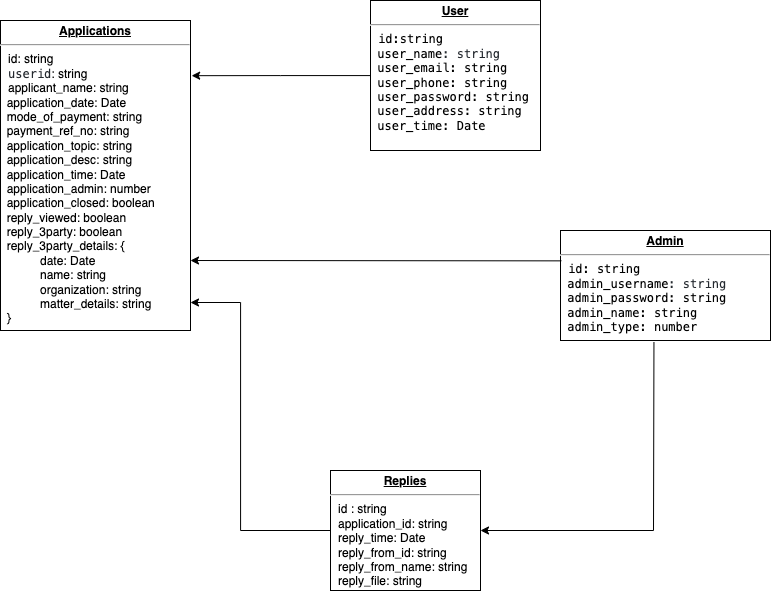

The diagram above was exported from draw.io. Its source (the exported page's mxGraphModel, read from the mxfile embedded in the PNG):
<mxGraphModel dx="1455" dy="992" grid="1" gridSize="10" guides="1" tooltips="1" connect="1" arrows="1" fold="1" page="1" pageScale="1" pageWidth="1100" pageHeight="850" background="none" math="0" shadow="0">
  <root>
    <mxCell id="0" />
    <mxCell id="1" parent="0" />
    <mxCell id="54h-IDpI05ADCoU_vCcj-7" style="edgeStyle=orthogonalEdgeStyle;rounded=0;orthogonalLoop=1;jettySize=auto;html=1;" parent="1" source="24794b860abc3c2d-16" target="24794b860abc3c2d-17" edge="1">
      <mxGeometry relative="1" as="geometry">
        <mxPoint x="270" y="300" as="targetPoint" />
        <Array as="points">
          <mxPoint x="310" y="670" />
          <mxPoint x="310" y="442" />
        </Array>
      </mxGeometry>
    </mxCell>
    <mxCell id="24794b860abc3c2d-16" value="&lt;p style=&quot;margin: 0px ; margin-top: 4px ; text-align: center ; text-decoration: underline&quot;&gt;&lt;b&gt;Replies&lt;/b&gt;&lt;/p&gt;&lt;hr&gt;&lt;p style=&quot;margin: 0px ; margin-left: 8px&quot;&gt;id : string&lt;br&gt;application_id: string&lt;/p&gt;&lt;p style=&quot;margin: 0px ; margin-left: 8px&quot;&gt;reply_time: Date&lt;/p&gt;&lt;p style=&quot;margin: 0px ; margin-left: 8px&quot;&gt;reply_from_id: string&lt;/p&gt;&lt;p style=&quot;margin: 0px ; margin-left: 8px&quot;&gt;reply_from_name: string&lt;/p&gt;&lt;p style=&quot;margin: 0px ; margin-left: 8px&quot;&gt;reply_file: string&lt;br&gt;&lt;br&gt;&lt;/p&gt;" style="verticalAlign=top;align=left;overflow=fill;fontSize=12;fontFamily=Helvetica;html=1;rounded=0;shadow=0;comic=0;labelBackgroundColor=none;strokeWidth=1" parent="1" vertex="1">
      <mxGeometry x="400" y="610" width="150" height="120" as="geometry" />
    </mxCell>
    <mxCell id="24794b860abc3c2d-17" value="&lt;p style=&quot;margin: 4px 0px 0px; text-align: center;&quot;&gt;&lt;b&gt;&lt;u&gt;Applications&lt;/u&gt;&lt;/b&gt;&lt;br&gt;&lt;/p&gt;&lt;hr&gt;&lt;p style=&quot;margin: 0px ; margin-left: 8px&quot;&gt;id&lt;span style=&quot;background-color: initial;&quot;&gt;: string&lt;/span&gt;&lt;/p&gt;&lt;p style=&quot;margin: 0px ; margin-left: 8px&quot;&gt;&lt;span style=&quot;color: rgb(36, 41, 47); font-family: ui-monospace, SFMono-Regular, &amp;quot;SF Mono&amp;quot;, Menlo, Consolas, &amp;quot;Liberation Mono&amp;quot;, monospace; background-color: rgb(255, 255, 255);&quot;&gt;userid&lt;/span&gt;: string&lt;br&gt;applicant_name: string&lt;/p&gt;&amp;nbsp; application_date&lt;span style=&quot;background-color: initial;&quot;&gt;: Date&lt;/span&gt;&lt;br&gt;&amp;nbsp; mode_of_payment: string&lt;br&gt;&amp;nbsp; payment_ref_no: string&lt;br&gt;&amp;nbsp; application_topic: string&lt;br&gt;&amp;nbsp; application_desc: string&lt;br&gt;&amp;nbsp; application_time: Date&lt;br&gt;&amp;nbsp; application_admin: number&lt;br&gt;&amp;nbsp; application_closed: boolean&lt;br&gt;&amp;nbsp; reply_viewed: boolean&lt;br&gt;&amp;nbsp; reply_3party: boolean&lt;br&gt;&amp;nbsp; reply_3party_details: {&lt;br&gt;&lt;span style=&quot;&quot;&gt;&#09;&lt;/span&gt;&lt;blockquote style=&quot;margin: 0 0 0 40px; border: none; padding: 0px;&quot;&gt;date: Date&lt;br&gt;name: string&lt;br&gt;organization: string&lt;br&gt;matter_details: string&lt;/blockquote&gt;&amp;nbsp; }" style="verticalAlign=top;align=left;overflow=fill;fontSize=12;fontFamily=Helvetica;html=1;rounded=0;shadow=0;comic=0;labelBackgroundColor=none;strokeWidth=1" parent="1" vertex="1">
      <mxGeometry x="70" y="160" width="190" height="310" as="geometry" />
    </mxCell>
    <mxCell id="54h-IDpI05ADCoU_vCcj-8" style="edgeStyle=orthogonalEdgeStyle;rounded=0;orthogonalLoop=1;jettySize=auto;html=1;entryX=1.006;entryY=0.178;entryDx=0;entryDy=0;entryPerimeter=0;" parent="1" source="24794b860abc3c2d-23" target="24794b860abc3c2d-17" edge="1">
      <mxGeometry relative="1" as="geometry" />
    </mxCell>
    <mxCell id="24794b860abc3c2d-23" value="&lt;p style=&quot;margin: 0px ; margin-top: 4px ; text-align: center ; text-decoration: underline&quot;&gt;&lt;b&gt;User&lt;/b&gt;&lt;/p&gt;&lt;hr&gt;&lt;p style=&quot;margin: 0px ; margin-left: 8px&quot;&gt;&lt;span data-darkreader-inline-bgcolor=&quot;&quot; data-darkreader-inline-color=&quot;&quot; style=&quot;box-sizing: border-box; color: var(--color-prettylights-syntax-constant); font-family: ui-monospace, SFMono-Regular, &amp;quot;SF Mono&amp;quot;, Menlo, Consolas, &amp;quot;Liberation Mono&amp;quot;, monospace; background-color: rgb(255, 255, 255); --darkreader-inline-color:var(--darkreader-text--color-prettylights-syntax-constant); --darkreader-inline-bgcolor:#181a1b;&quot; class=&quot;pl-c1&quot;&gt;id:string&lt;/span&gt;&lt;/p&gt;&lt;font face=&quot;ui-monospace, SFMono-Regular, SF Mono, Menlo, Consolas, Liberation Mono, monospace&quot;&gt;&amp;nbsp;user_name&lt;/font&gt;&lt;span style=&quot;color: rgb(36, 41, 47); font-family: ui-monospace, SFMono-Regular, &amp;quot;SF Mono&amp;quot;, Menlo, Consolas, &amp;quot;Liberation Mono&amp;quot;, monospace; background-color: rgb(255, 255, 255); --darkreader-inline-color:#cecac3; --darkreader-inline-bgcolor:#181a1b;&quot; data-darkreader-inline-bgcolor=&quot;&quot; data-darkreader-inline-color=&quot;&quot;&gt;: &lt;/span&gt;&lt;span style=&quot;box-sizing: border-box; color: rgb(36, 41, 47); font-family: ui-monospace, SFMono-Regular, &amp;quot;SF Mono&amp;quot;, Menlo, Consolas, &amp;quot;Liberation Mono&amp;quot;, monospace; background-color: rgb(255, 255, 255); --darkreader-inline-color:#cecac3; --darkreader-inline-bgcolor:#181a1b;&quot; data-darkreader-inline-bgcolor=&quot;&quot; data-darkreader-inline-color=&quot;&quot; class=&quot;pl-smi&quot;&gt;string&lt;br&gt;&lt;/span&gt;&lt;font face=&quot;ui-monospace, SFMono-Regular, SF Mono, Menlo, Consolas, Liberation Mono, monospace&quot;&gt;&amp;nbsp;user_email: string&lt;br&gt;&amp;nbsp;user_phone: string&lt;br&gt;&amp;nbsp;user_password: string&lt;br&gt;&amp;nbsp;user_address: string&lt;br&gt;&amp;nbsp;user_time: Date&lt;br&gt;&lt;/font&gt;" style="verticalAlign=top;align=left;overflow=fill;fontSize=12;fontFamily=Helvetica;html=1;rounded=0;shadow=0;comic=0;labelBackgroundColor=none;strokeWidth=1" parent="1" vertex="1">
      <mxGeometry x="440" y="140" width="170" height="150" as="geometry" />
    </mxCell>
    <mxCell id="54h-IDpI05ADCoU_vCcj-4" value="&lt;p style=&quot;margin: 0px ; margin-top: 4px ; text-align: center ; text-decoration: underline&quot;&gt;&lt;b&gt;Admin&lt;/b&gt;&lt;/p&gt;&lt;hr&gt;&lt;p style=&quot;margin: 0px ; margin-left: 8px&quot;&gt;&lt;span data-darkreader-inline-bgcolor=&quot;&quot; data-darkreader-inline-color=&quot;&quot; style=&quot;box-sizing: border-box; color: var(--color-prettylights-syntax-constant); font-family: ui-monospace, SFMono-Regular, &amp;quot;SF Mono&amp;quot;, Menlo, Consolas, &amp;quot;Liberation Mono&amp;quot;, monospace; background-color: rgb(255, 255, 255); --darkreader-inline-color:var(--darkreader-text--color-prettylights-syntax-constant); --darkreader-inline-bgcolor:#181a1b;&quot; class=&quot;pl-c1&quot;&gt;id: string&lt;/span&gt;&lt;/p&gt;&lt;font face=&quot;ui-monospace, SFMono-Regular, SF Mono, Menlo, Consolas, Liberation Mono, monospace&quot;&gt;&amp;nbsp;admin_username&lt;/font&gt;&lt;span style=&quot;color: rgb(36, 41, 47); font-family: ui-monospace, SFMono-Regular, &amp;quot;SF Mono&amp;quot;, Menlo, Consolas, &amp;quot;Liberation Mono&amp;quot;, monospace; background-color: rgb(255, 255, 255); --darkreader-inline-color:#cecac3; --darkreader-inline-bgcolor:#181a1b;&quot; data-darkreader-inline-bgcolor=&quot;&quot; data-darkreader-inline-color=&quot;&quot;&gt;: &lt;/span&gt;&lt;span style=&quot;box-sizing: border-box; color: rgb(36, 41, 47); font-family: ui-monospace, SFMono-Regular, &amp;quot;SF Mono&amp;quot;, Menlo, Consolas, &amp;quot;Liberation Mono&amp;quot;, monospace; background-color: rgb(255, 255, 255); --darkreader-inline-color:#cecac3; --darkreader-inline-bgcolor:#181a1b;&quot; data-darkreader-inline-bgcolor=&quot;&quot; data-darkreader-inline-color=&quot;&quot; class=&quot;pl-smi&quot;&gt;string&lt;/span&gt;&lt;font face=&quot;ui-monospace, SFMono-Regular, SF Mono, Menlo, Consolas, Liberation Mono, monospace&quot;&gt;&lt;br&gt;&amp;nbsp;admin_password: string&lt;br&gt;&amp;nbsp;admin_name: string&lt;br&gt;&amp;nbsp;admin_type: number&lt;br&gt;&lt;/font&gt;&lt;p style=&quot;margin: 0px ; margin-left: 8px&quot;&gt;&lt;/p&gt;" style="verticalAlign=top;align=left;overflow=fill;fontSize=12;fontFamily=Helvetica;html=1;rounded=0;shadow=0;comic=0;labelBackgroundColor=none;strokeWidth=1" parent="1" vertex="1">
      <mxGeometry x="630" y="370" width="210" height="110" as="geometry" />
    </mxCell>
    <mxCell id="PpASECFPPClL6soTaTh9-2" value="" style="endArrow=classic;html=1;rounded=0;exitX=0.445;exitY=1.017;exitDx=0;exitDy=0;exitPerimeter=0;entryX=1;entryY=0.5;entryDx=0;entryDy=0;" edge="1" parent="1" source="54h-IDpI05ADCoU_vCcj-4" target="24794b860abc3c2d-16">
      <mxGeometry width="50" height="50" relative="1" as="geometry">
        <mxPoint x="640" y="550" as="sourcePoint" />
        <mxPoint x="460" y="350" as="targetPoint" />
        <Array as="points">
          <mxPoint x="723" y="670" />
        </Array>
      </mxGeometry>
    </mxCell>
    <mxCell id="PpASECFPPClL6soTaTh9-3" value="" style="endArrow=classic;html=1;rounded=0;exitX=0.004;exitY=0.276;exitDx=0;exitDy=0;exitPerimeter=0;" edge="1" parent="1" source="54h-IDpI05ADCoU_vCcj-4">
      <mxGeometry width="50" height="50" relative="1" as="geometry">
        <mxPoint x="430" y="320" as="sourcePoint" />
        <mxPoint x="260" y="400" as="targetPoint" />
      </mxGeometry>
    </mxCell>
  </root>
</mxGraphModel>